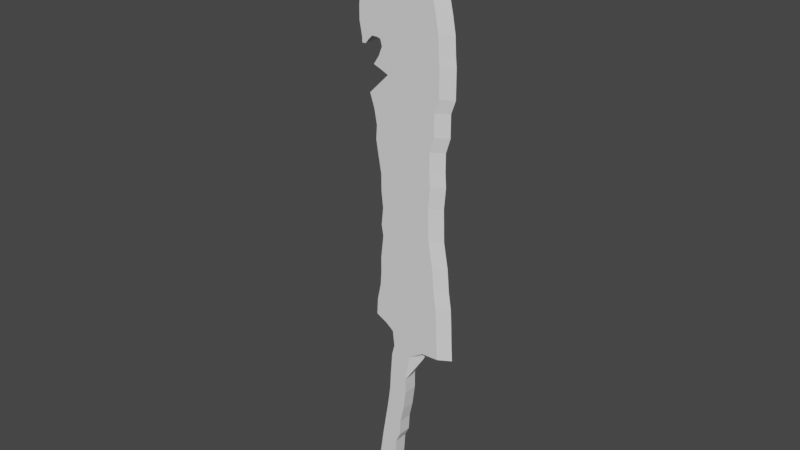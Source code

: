 # Source: KARD.blend  (saved by Blender 3.6.11; exported with 4.5.12 LTS)
import bpy
from mathutils import Matrix  # noqa: F401  (used for matrix-valued properties, if any)

bpy.ops.wm.read_factory_settings(use_empty=True)
scene = bpy.context.scene
scene.name = 'Scene'

# ---- collections
col_collection = bpy.data.collections.new('Collection'); scene.collection.children.link(col_collection)

# ---- world
world_world = bpy.data.worlds.new('World'); scene.world = world_world
world_world.use_nodes = True; world_world.node_tree.nodes.clear()
_N = world_world.node_tree.nodes; _L = world_world.node_tree.links
n0 = _N.new('ShaderNodeOutputWorld'); n0.name = 'World Output'; n0.location = (300, 300)
n1 = _N.new('ShaderNodeBackground'); n1.name = 'Background'; n1.location = (10, 300)
n1.inputs[0].default_value = (0.05088, 0.05088, 0.05088, 1.0)
_L.new(n1.outputs[0], n0.inputs[0])
n0.is_active_output = True
world_world.color = (0.05088, 0.05088, 0.05088)
world_world.use_sun_shadow = False
world_world.sun_shadow_jitter_overblur = 0.0

# ---- meshes
me_plane = bpy.data.meshes.new('Plane')
me_plane.from_pydata([(0.1363, 0.01248, 1.093), (0.131, 0.01248, -0.5552), (0.05717, 0.01248, 0.7174), (0.09541, 0.03292, -0.03433), (0.05585, -0.007957, 0.5275), (-0.05756, -0.007957, 1.133), (0.007058, -0.007957, 0.8888), (0.01233, 0.01248, 0.7662), (0.00442, 0.01248, 0.8084), (0.07036, 0.01248, 0.4154), (0.04926, 0.03292, 0.7055), (0.05717, 0.03292, -0.488), (0.07036, -0.007957, 0.4154), (0.08223, 0.03292, 0.6923), (0.1653, 0.03292, 0.9692), (0.07036, 0.01248, 0.2703), (0.2603, 0.01248, 0.5182), (0.08882, 0.01248, -0.2928), (0.04398, 0.01248, -0.5051), (0.03343, -0.007957, 0.7662), (0.06508, 0.03292, 0.7754), (0.007058, -0.007957, 0.8743), (-0.05097, 0.01248, 1.117), (0.1653, -0.007957, -0.1042), (0.04398, 0.03292, -0.5051), (0.03607, -0.007957, 0.629), (0.09146, 0.01248, -0.2757), (0.07036, -0.007957, 0.7424), (0.03871, 0.01248, 0.7714), (0.1521, 0.01248, -0.1833), (0.06508, 0.01248, -0.4418), (0.2523, 0.03292, 0.7187), (0.1442, -0.007957, 1.062), (0.05453, 0.01248, 0.5077), (0.00442, -0.007957, 0.8268), (0.1152, -0.007957, -0.4524), (0.2523, -0.007957, 0.6607), (0.1126, 0.01248, -0.0884), (0.255, -0.007957, 0.03557), (0.05321, 0.03292, 0.5683), (0.2946, 0.01248, -0.07257), (0.073, 0.01248, 0.7648), (0.00442, 0.01248, 0.9336), (0.2735, 0.01248, 0.1991), (0.06772, 0.01248, 0.149), (0.2788, 0.01248, 0.1358), (0.2867, 0.01248, 0.08304), (0.2392, -0.007957, 0.6237), (0.073, 0.01248, 0.2954), (0.01233, -0.007957, 0.7662), (0.226, 0.03292, 0.2729), (0.1653, 0.03292, -0.1042), (0.0308, 0.03292, -0.542), (0.07036, -0.007957, 0.3705), (-0.03119, 0.01248, 1.071), (0.2207, 0.03292, 0.9481), (0.2313, 0.01248, 1.001), (0.1007, -0.007957, -0.1715), (0.2102, 0.01248, 1.035), (0.03343, -0.007957, -0.5104), (0.08223, 0.01248, 0.6923), (0.1521, 0.01248, -0.2282), (0.05453, 0.01248, -0.4998), (0.1099, -0.007957, -0.06598), (0.073, 0.03292, 0.3455), (0.05981, 0.01248, -0.4761), (-0.04306, -0.007957, 1.101), (-0.01932, -0.007957, 1.023), (0.01761, 0.01248, 0.753), (0.04662, -0.007957, 1.122), (0.2286, 0.03292, 0.4259), (0.226, 0.03292, 0.5182), (0.2101, 0.03292, -0.07521), (0.09937, -0.007957, -0.1886), (0.073, -0.007957, 0.2545), (0.1442, -0.007957, -0.2888), (0.09937, 0.03292, -0.1886), (0.131, 0.01248, -0.3838), (0.007058, 0.01248, 0.8888), (0.01233, 0.03292, 0.7662), (0.1099, 0.03292, -0.513), (0.07563, -0.007957, 0.2387), (0.1007, 0.01248, -0.1715), (-0.03514, 0.03292, 1.085), (0.2523, -0.007957, 0.7424), (0.131, -0.007957, -0.3838), (0.04662, 0.03292, 1.122), (0.0519, 0.01248, 0.6448), (0.06245, 0.03292, -0.459), (0.1205, 0.03292, 0.6949), (0.09541, -0.007957, -0.03433), (0.226, -0.007957, 0.2729), (0.08355, -0.007957, -0.0251), (0.2603, -0.007957, -0.07257), (0.02816, -0.007957, 0.7596), (0.255, 0.01248, 0.9481), (0.05981, 0.03292, 0.06326), (0.06772, 0.03292, 0.6607), (0.09805, -0.007957, -0.2124), (0.08223, 0.03292, -0.3337), (0.2603, 0.03292, -0.07257), (0.102, 0.01248, -0.1543), (0.2101, 0.01248, -0.07521), (0.2471, 0.03292, 0.8189), (0.07827, 0.03292, -0.3574), (0.08882, -0.007957, -0.2928), (0.0308, -0.007957, -0.5763), (0.0519, -0.007957, 0.7767), (0.04926, 0.01248, 0.5894), (0.102, 0.03292, 1.093), (0.07168, 0.03292, 0.2044), (-0.03119, 0.03292, 1.071), (0.08223, -0.007957, -0.3337), (0.1073, 0.03292, -0.04356), (0.0308, 0.03292, -0.5592), (0.09805, 0.03292, -0.2124), (-0.02723, 0.03292, 1.056), (0.0519, 0.03292, -0.5974), (0.02816, 0.01248, 0.7596), (0.01233, 0.01248, 0.7596), (0.04926, 0.01248, 0.7055), (0.2867, 0.01248, 0.7187), (-0.03514, 0.01248, 1.085), (0.008376, 0.03292, 0.7873), (0.197, 0.03292, 1.001), (0.04266, 0.03292, 0.6092), (0.05717, -0.007957, -0.488), (0.07563, -0.007957, 0.7556), (0.05981, 0.03292, 0.7015), (0.00442, 0.03292, 0.9336), (0.2392, 0.03292, 0.1991), (0.1007, 0.03292, -0.1715), (0.07168, 0.01248, 0.2044), (0.09673, -0.007957, -0.2361), (0.102, -0.007957, 1.093), (0.073, -0.007957, 0.3455), (-0.03119, -0.007957, 1.071), (0.1033, 0.03292, -0.1372), (0.04398, 0.01248, 0.7767), (0.03343, 0.03292, 0.7662), (0.05717, 0.01248, -0.488), (0.06508, 0.03292, 0.7292), (0.04135, -0.007957, -0.5869), (0.0664, 0.03292, 0.4378), (0.1178, -0.007957, -0.4128), (0.04135, 0.03292, -0.5869), (0.2735, 0.01248, 0.5604), (0.08618, -0.007957, -0.3099), (0.06245, -0.007957, -0.459), (0.07563, 0.01248, 0.7556), (0.0308, 0.01248, -0.542), (0.06772, -0.007957, -0.4234), (0.06508, 0.03292, -0.4418), (0.07563, 0.03292, 0.7556), (0.05981, 0.03292, 0.7767), (0.1046, 0.01248, -0.12), (0.07168, -0.007957, 0.2044), (0.07563, 0.03292, 0.3204), (0.07036, 0.01248, 0.393), (0.06245, 0.01248, 0.4602), (0.007058, 0.01248, 0.8743), (0.0941, -0.007957, 0.687), (0.07827, -0.007957, -0.3574), (0.06772, 0.03292, 0.1701), (0.00442, 0.03292, 0.8453), (0.07827, -0.007957, 1.109), (0.05717, 0.03292, 0.7174), (0.07431, 0.03292, -0.3812), (0.07827, 0.03292, 1.109), (0.07036, 0.03292, 0.6976), (0.05981, 0.03292, -0.4761), (0.03607, 0.01248, 0.629), (0.0519, 0.03292, 0.7767), (0.1521, -0.007957, -0.1833), (0.0519, 0.03292, 0.6448), (0.06508, 0.01248, 0.7754), (0.2392, 0.03292, 0.5604), (0.2392, -0.007957, 0.1991), (0.1073, 0.01248, -0.04356), (0.2523, -0.007957, 0.7187), (0.284, 0.01248, 0.7688), (0.2101, -0.007957, -0.07521), (0.0519, -0.007957, -0.009271), (0.01233, -0.007957, 0.753), (0.1759, -0.007957, 1.035), (0.06245, 0.01248, -0.459), (0.00442, 0.01248, 0.8453), (0.07563, 0.01248, 0.2387), (0.02816, 0.03292, 0.7596), (0.01233, 0.03292, 0.7596), (0.073, 0.03292, 0.2545), (0.06245, 0.03292, 0.4602), (0.08091, 0.01248, 0.6738), (0.07036, 0.03292, -0.4049), (0.06772, 0.03292, 0.149), (0.06245, -0.007957, 0.4602), (0.06772, 0.03292, 0.1279), (0.0308, -0.007957, -0.5592), (0.1442, 0.03292, -0.2888), (0.1442, 0.01248, -0.2888), (0.05321, -0.007957, 0.5683), (0.1046, -0.007957, -0.12), (0.226, 0.03292, 0.4655), (0.01233, -0.007957, 1.138), (0.2444, -0.007957, 0.1358), (0.09805, 0.01248, -0.2124), (0.00442, -0.007957, 0.9336), (0.0519, 0.03292, -0.009271), (0.05453, 0.01248, 0.0382), (-0.05097, 0.03292, 1.117), (0.05717, -0.007957, 0.5472), (0.005739, 0.01248, 0.8598), (0.04926, 0.03292, 0.5894), (0.1996, 0.01248, -0.1042), (0.05981, -0.007957, 0.7767), (0.00442, 0.03292, 0.8084), (0.06508, -0.007957, 0.7292), (0.06772, 0.03292, -0.01718), (0.08091, 0.03292, 0.6738), (-0.0114, 0.01248, 0.9903), (-0.01932, 0.01248, 1.023), (0.2735, 0.01248, 0.6237), (0.2814, 0.01248, 0.8189), (0.07431, 0.01248, -0.3812), (0.1442, 0.03292, 1.062), (0.0664, -0.007957, 0.1081), (0.02288, 0.01248, 0.753), (0.07036, 0.01248, 0.7741), (-0.03514, -0.007957, 1.085), (0.07431, -0.007957, -0.3812), (0.09673, -0.007957, -0.5948), (0.07827, 0.01248, -0.3574), (0.2471, -0.007957, 0.8189), (0.09673, 0.03292, -0.5948), (0.06772, -0.007957, 0.149), (0.2629, 0.01248, 0.4259), (0.08618, 0.03292, -0.3099), (0.06772, -0.007957, 0.1279), (-0.04306, 0.03292, 1.101), (0.2286, -0.007957, 0.4259), (0.005739, -0.007957, 0.8598), (0.1785, 0.01248, 1.062), (0.07563, 0.01248, 0.3204), (0.2577, 0.01248, 0.3653), (0.06508, -0.007957, 0.7754), (0.1033, -0.007957, -0.1372), (0.08355, 0.03292, -0.0251), (0.08091, -0.007957, 0.6738), (0.09146, 0.03292, -0.2757), (0.06772, 0.01248, 0.1701), (-0.06416, -0.007957, 1.149), (0.06772, -0.007957, 0.6607), (0.07036, -0.007957, -0.4049), (0.06772, 0.01248, 0.6607), (0.03343, 0.03292, -0.5104), (0.008376, -0.007957, 0.7873), (0.073, -0.007957, 0.2954), (0.2497, 0.03292, 0.7688), (0.07036, 0.01248, -0.4049), (0.00442, -0.007957, 0.8453), (0.1337, 0.03292, -0.3363), (-0.004811, -0.007957, 0.9772), (0.05453, -0.007957, 0.5077), (0.0941, 0.01248, 0.687), (0.05453, 0.03292, -0.4998), (-0.04306, 0.01248, 1.101), (0.2444, 0.03292, 0.1358), (0.255, 0.03292, 0.03557), (0.131, 0.03292, -0.5552), (0.05981, -0.007957, 0.7015), (0.005739, 0.03292, 0.8598), (0.1126, 0.01248, 1.109), (0.1521, -0.007957, -0.2282), (0.2207, -0.007957, 0.9481), (0.2893, 0.01248, 0.03557), (0.06508, 0.01248, 0.08832), (0.2603, 0.01248, 0.4655), (0.1099, 0.01248, -0.513), (0.0664, -0.007957, 0.4378), (0.05849, 0.01248, 0.4839), (0.07036, 0.01248, 0.6976), (0.1337, -0.007957, -0.3363), (0.08618, 0.01248, -0.3099), (0.07036, -0.007957, 0.2703), (-0.0114, 0.03292, 0.9903), (0.05717, 0.03292, 0.5472), (0.2392, -0.007957, 0.5604), (0.00442, -0.007957, 0.8084), (0.226, -0.007957, 0.4655), (0.06772, 0.03292, -0.4234), (0.0308, 0.01248, -0.5592), (0.0941, 0.03292, -0.2559), (0.1126, -0.007957, -0.0884), (0.01233, -0.007957, 0.7596), (0.08223, 0.01248, -0.3337), (0.2735, 0.01248, 0.8637), (0.03343, 0.01248, -0.5104), (0.07036, -0.007957, 0.7741), (0.03607, 0.03292, 0.629), (0.2523, -0.007957, 0.08304), (0.05585, 0.01248, 0.5275), (0.07036, 0.01248, 0.3705), (0.2392, 0.03292, 0.6237), (0.1086, -0.007957, -0.1042), (0.05717, -0.007957, 0.7174), (0.05981, -0.007957, -0.4761), (0.03343, 0.01248, 0.7662), (0.01761, -0.007957, 0.753), (0.00442, 0.01248, 0.8268), (-0.05097, -0.007957, 1.117), (0.05849, -0.007957, 0.4839), (0.07036, 0.01248, 0.7424), (0.05321, 0.01248, 0.01447), (0.06772, -0.007957, -0.01718), (0.05981, 0.01248, 0.7767), (0.1205, 0.03292, 1.08), (0.226, -0.007957, 0.5182), (0.1046, 0.03292, -0.12), (0.09673, 0.01248, -0.2361), (0.06772, 0.01248, -0.01718), (0.08095, 0.01248, 1.122), (0.03211, 0.03292, -0.5262), (0.05453, -0.007957, 0.0382), (0.07036, 0.03292, 0.4154), (0.1653, -0.007957, 0.9692), (0.2523, 0.03292, 0.7424), (0.06508, -0.007957, -0.4418), (0.03871, 0.03292, 0.7714), (0.06772, 0.01248, -0.4234), (0.07036, -0.007957, 0.393), (0.04666, 0.01248, 1.138), (0.0664, 0.03292, 0.1081), (-0.05756, 0.03292, 1.133), (0.04398, 0.03292, 0.7767), (0.1178, 0.03292, -0.4128), (0.1178, 0.01248, -0.4128), (0.1996, 0.01248, 0.9692), (0.08355, 0.01248, -0.0251), (0.05717, 0.01248, 0.5472), (0.073, -0.007957, 0.7648), (0.2523, 0.03292, 0.08304), (0.2576, 0.03292, -0.0251), (0.1152, 0.03292, -0.4524), (0.09673, 0.03292, -0.2361), (0.073, 0.03292, 0.2954), (0.04926, -0.007957, 0.7055), (0.05453, 0.03292, 0.0382), (0.08223, -0.007957, 0.6923), (0.07563, 0.03292, 0.2387), (0.1205, -0.007957, 0.6949), (0.2603, 0.01248, 0.2729), (0.0308, 0.01248, -0.5763), (0.09937, 0.01248, -0.1886), (0.0308, 0.03292, -0.5763), (0.0941, 0.03292, 0.687), (0.2497, -0.007957, 0.7688), (0.0519, 0.01248, -0.009271), (0.05321, 0.01248, 0.5683), (-0.05756, 0.01248, 1.133), (-0.06416, 0.01248, 1.149), (0.1086, 0.01248, -0.1042), (0.0519, -0.007957, 0.6448), (0.07036, 0.03292, 0.7741), (0.2233, 0.03292, 0.3653), (0.02288, -0.007957, 0.753), (0.05321, 0.03292, 0.01447), (0.07036, 0.03292, 0.3705), (0.2867, 0.01248, 0.7424), (0.131, 0.03292, -0.3838), (0.05849, 0.03292, 0.4839), (0.007058, 0.03292, 0.8888), (0.05981, 0.01248, 0.06326), (-0.004811, 0.01248, 0.9772), (0.073, 0.01248, 0.2545), (0.1548, 0.01248, 1.08), (0.06772, -0.007957, 0.1701), (0.102, -0.007957, -0.1543), (-0.06416, 0.03292, 1.149), (0.06508, 0.03292, 0.08832), (0.1099, 0.03292, -0.06598), (0.007058, 0.01248, 0.9033), (0.007058, -0.007957, 0.9033), (0.04398, -0.007957, -0.5051), (0.001783, -0.007957, 0.964), (0.2867, 0.01248, 0.6607), (0.197, -0.007957, 1.001), (0.0519, 0.01248, 0.7767), (-0.0114, -0.007957, 0.9903), (0.073, 0.01248, 0.3455), (0.04266, -0.007957, 0.6092), (0.1126, 0.03292, -0.0884), (0.07036, 0.03292, 0.2703), (0.01233, 0.03292, 0.753), (0.0664, 0.01248, 0.1081), (0.1759, 0.03292, 1.035), (0.05321, -0.007957, 0.01447), (0.0519, 0.01248, -0.5974), (0.03211, 0.01248, -0.5262), (0.05981, 0.01248, 0.7015), (0.102, 0.03292, -0.1543), (0.1086, 0.03292, -0.1042), (0.07036, -0.007957, 0.6976), (0.2233, -0.007957, 0.3653), (0.0941, 0.01248, -0.2559), (0.08882, 0.03292, -0.2928), (0.008376, 0.01248, 0.7873), (0.04266, 0.01248, 0.6092), (0.07036, 0.03292, 0.7424), (0.05585, 0.03292, 0.5275), (0.01233, 0.03292, 1.138), (0.09146, -0.007957, -0.2757), (0.02288, 0.03292, 0.753), (0.07563, -0.007957, 0.3204), (0.0664, 0.01248, 0.4378), (0.04398, -0.007957, 0.7767), (0.0941, -0.007957, -0.2559), (0.2919, 0.01248, -0.0251), (0.1205, 0.01248, 0.6949), (0.001783, 0.01248, 0.964), (0.06772, 0.01248, 0.1279), (0.01233, 0.01248, 0.753), (-0.02723, -0.007957, 1.056), (0.1073, -0.007957, -0.04356), (0.2392, 0.03292, 0.8637), (0.007058, 0.03292, 0.8743), (0.1099, 0.01248, -0.06598), (0.131, -0.007957, -0.5552), (0.01761, 0.03292, 0.753), (0.0519, -0.007957, -0.5974), (0.04926, -0.007957, 0.5894), (0.1152, 0.01248, -0.4524), (0.073, 0.03292, 0.7648), (0.00442, 0.03292, 0.8268), (0.05981, -0.007957, 0.06326), (0.04135, 0.01248, -0.5869), (0.05453, -0.007957, -0.4998), (0.007058, 0.03292, 0.9033), (0.03211, -0.007957, -0.5262), (0.0308, -0.007957, -0.542), (0.1521, 0.03292, -0.1833), (0.1521, 0.03292, -0.2282), (0.2576, -0.007957, -0.0251), (0.001783, 0.03292, 0.964), (0.1099, -0.007957, -0.513), (-0.01932, 0.03292, 1.023), (0.05453, 0.03292, 0.5077), (-0.02723, 0.01248, 1.056), (0.1337, 0.01248, -0.3363), (0.1033, 0.01248, -0.1372), (-0.004811, 0.03292, 0.9772), (0.03871, -0.007957, 0.7714), (0.2523, 0.03292, 0.6607), (0.09673, 0.01248, -0.5948), (0.2392, -0.007957, 0.8637), (0.07036, 0.03292, 0.393), (0.09541, 0.01248, -0.03433), (0.06508, -0.007957, 0.08832), (0.06508, 0.01248, 0.7292), (0.1205, -0.007957, 1.08)], [], [(209, 332, 377, 409, 86, 168, 109, 315, 224, 89, 354, 13, 169, 128, 10, 166, 141, 407, 153, 431, 362, 20, 154, 172, 333, 327, 139, 188, 411, 427, 392, 189, 79, 123, 215, 432, 164, 270, 424, 370, 436, 129, 442, 449, 284, 444, 116, 111, 83, 238), (358, 332, 209, 22), (359, 377, 332, 358), (330, 409, 377, 359), (320, 86, 409, 330), (271, 168, 86, 320), (0, 109, 168, 271), (374, 315, 109, 0), (241, 224, 315, 374), (417, 89, 224, 241), (263, 354, 89, 417), (60, 13, 354, 263), (280, 169, 13, 60), (398, 128, 169, 280), (120, 10, 128, 398), (2, 166, 10, 120), (457, 141, 166, 2), (311, 407, 141, 457), (149, 153, 407, 311), (41, 431, 153, 149), (227, 362, 431, 41), (175, 20, 362, 227), (314, 154, 20, 175), (386, 172, 154, 314), (138, 333, 172, 386), (28, 327, 333, 138), (306, 139, 327, 28), (118, 188, 139, 306), (226, 411, 188, 118), (68, 427, 411, 226), (420, 392, 427, 68), (119, 189, 392, 420), (7, 79, 189, 119), (405, 123, 79, 7), (8, 215, 123, 405), (308, 432, 215, 8), (186, 164, 432, 308), (211, 270, 164, 186), (160, 424, 270, 211), (78, 370, 424, 160), (380, 436, 370, 78), (42, 129, 436, 380), (418, 442, 129, 42), (372, 449, 442, 418), (219, 284, 449, 372), (220, 444, 284, 219), (446, 116, 444, 220), (54, 111, 116, 446), (122, 83, 111, 54), (265, 238, 83, 122), (22, 209, 238, 265), (89, 224, 394, 124, 14, 55, 423, 103, 257, 325, 31, 451, 302, 176, 71, 202, 70, 363, 50, 130, 266, 340, 267, 341, 100, 72, 51, 439, 440, 198, 260, 368, 334, 342, 80, 268, 233, 117, 145, 353, 114, 52, 321, 254, 24, 264, 11, 170, 88, 152, 289, 193, 167, 104, 99, 236, 404, 248, 291, 343, 115, 76, 131, 399, 137, 317, 400, 390, 379, 113, 3, 246, 354), (58, 394, 224, 241), (56, 124, 394, 58), (336, 14, 124, 56), (95, 55, 14, 336), (295, 423, 55, 95), (222, 103, 423, 295), (180, 257, 103, 222), (367, 325, 257, 180), (121, 31, 325, 367), (384, 451, 31, 121), (221, 302, 451, 384), (146, 176, 302, 221), (16, 71, 176, 146), (276, 202, 71, 16), (235, 70, 202, 276), (243, 363, 70, 235), (350, 50, 363, 243), (43, 130, 50, 350), (45, 266, 130, 43), (46, 340, 266, 45), (274, 267, 340, 46), (416, 341, 267, 274), (40, 100, 341, 416), (102, 72, 100, 40), (213, 51, 72, 102), (29, 439, 51, 213), (61, 440, 439, 29), (199, 198, 440, 61), (447, 260, 198, 199), (77, 368, 260, 447), (335, 334, 368, 77), (430, 342, 334, 335), (277, 80, 342, 430), (1, 268, 80, 277), (452, 233, 268, 1), (396, 117, 233, 452), (434, 145, 117, 396), (351, 353, 145, 434), (290, 114, 353, 351), (150, 52, 114, 290), (397, 321, 52, 150), (296, 254, 321, 397), (18, 24, 254, 296), (62, 264, 24, 18), (140, 11, 264, 62), (65, 170, 11, 140), (185, 88, 170, 65), (30, 152, 88, 185), (328, 289, 152, 30), (258, 193, 289, 328), (223, 167, 193, 258), (231, 104, 167, 223), (294, 99, 104, 231), (282, 236, 99, 294), (17, 404, 236, 282), (26, 248, 404, 17), (403, 291, 248, 26), (318, 343, 291, 403), (205, 115, 343, 318), (352, 76, 115, 205), (82, 131, 76, 352), (101, 399, 131, 82), (448, 137, 399, 101), (155, 317, 137, 448), (360, 400, 317, 155), (37, 390, 400, 360), (425, 379, 390, 37), (178, 113, 379, 425), (455, 3, 113, 178), (337, 246, 3, 455), (263, 354, 246, 337), (309, 66, 228, 136, 421, 67, 387, 261, 383, 206, 381, 6, 21, 240, 259, 34, 287, 255, 49, 293, 183, 307, 364, 94, 19, 450, 414, 107, 214, 244, 297, 339, 127, 27, 216, 304, 345, 269, 401, 347, 161, 349, 32, 458, 134, 165, 69, 203, 250, 5), (265, 66, 309, 22), (122, 228, 66, 265), (54, 136, 228, 122), (446, 421, 136, 54), (220, 67, 421, 446), (219, 387, 67, 220), (372, 261, 387, 219), (418, 383, 261, 372), (42, 206, 383, 418), (380, 381, 206, 42), (78, 6, 381, 380), (160, 21, 6, 78), (211, 240, 21, 160), (186, 259, 240, 211), (308, 34, 259, 186), (8, 287, 34, 308), (405, 255, 287, 8), (7, 49, 255, 405), (119, 293, 49, 7), (420, 183, 293, 119), (68, 307, 183, 420), (226, 364, 307, 68), (118, 94, 364, 226), (306, 19, 94, 118), (28, 450, 19, 306), (138, 414, 450, 28), (386, 107, 414, 138), (314, 214, 107, 386), (175, 244, 214, 314), (227, 297, 244, 175), (41, 339, 297, 227), (149, 127, 339, 41), (311, 27, 127, 149), (457, 216, 27, 311), (2, 304, 216, 457), (120, 345, 304, 2), (398, 269, 345, 120), (280, 401, 269, 398), (60, 347, 401, 280), (263, 161, 347, 60), (417, 349, 161, 263), (241, 32, 349, 417), (374, 458, 32, 241), (0, 134, 458, 374), (271, 165, 134, 0), (320, 69, 165, 271), (330, 203, 69, 320), (359, 250, 203, 330), (358, 5, 250, 359), (22, 309, 5, 358), (349, 161, 92, 90, 422, 63, 292, 303, 201, 245, 376, 57, 73, 98, 133, 415, 410, 105, 147, 112, 162, 229, 252, 151, 326, 148, 305, 126, 435, 382, 59, 437, 438, 197, 106, 142, 428, 230, 426, 443, 35, 144, 85, 281, 75, 272, 173, 23, 181, 93, 441, 38, 299, 204, 177, 91, 402, 239, 288, 316, 286, 47, 36, 179, 84, 355, 232, 453, 273, 324, 385, 184, 32), (337, 92, 161, 263), (455, 90, 92, 337), (178, 422, 90, 455), (425, 63, 422, 178), (37, 292, 63, 425), (360, 303, 292, 37), (155, 201, 303, 360), (448, 245, 201, 155), (101, 376, 245, 448), (82, 57, 376, 101), (352, 73, 57, 82), (205, 98, 73, 352), (318, 133, 98, 205), (403, 415, 133, 318), (26, 410, 415, 403), (17, 105, 410, 26), (282, 147, 105, 17), (294, 112, 147, 282), (231, 162, 112, 294), (223, 229, 162, 231), (258, 252, 229, 223), (328, 151, 252, 258), (30, 326, 151, 328), (185, 148, 326, 30), (65, 305, 148, 185), (140, 126, 305, 65), (62, 435, 126, 140), (18, 382, 435, 62), (296, 59, 382, 18), (397, 437, 59, 296), (150, 438, 437, 397), (290, 197, 438, 150), (351, 106, 197, 290), (434, 142, 106, 351), (396, 428, 142, 434), (452, 230, 428, 396), (1, 426, 230, 452), (277, 443, 426, 1), (430, 35, 443, 277), (335, 144, 35, 430), (77, 85, 144, 335), (447, 281, 85, 77), (199, 75, 281, 447), (61, 272, 75, 199), (29, 173, 272, 61), (213, 23, 173, 29), (102, 181, 23, 213), (40, 93, 181, 102), (416, 441, 93, 40), (274, 38, 441, 416), (46, 299, 38, 274), (45, 204, 299, 46), (43, 177, 204, 45), (350, 91, 177, 43), (243, 402, 91, 350), (235, 239, 402, 243), (276, 288, 239, 235), (16, 316, 288, 276), (146, 286, 316, 16), (221, 47, 286, 146), (384, 36, 47, 221), (121, 179, 36, 384), (367, 84, 179, 121), (180, 355, 84, 367), (222, 232, 355, 180), (295, 453, 232, 222), (95, 273, 453, 295), (336, 324, 273, 95), (56, 385, 324, 336), (58, 184, 385, 56), (241, 32, 184, 58), (161, 247, 251, 361, 25, 389, 429, 200, 210, 4, 262, 310, 195, 278, 12, 329, 53, 135, 412, 256, 283, 74, 81, 156, 375, 234, 237, 225, 456, 433, 322, 395, 182, 313, 92), (192, 247, 161, 263), (253, 251, 247, 192), (87, 361, 251, 253), (171, 25, 361, 87), (406, 389, 25, 171), (108, 429, 389, 406), (357, 200, 429, 108), (338, 210, 200, 357), (300, 4, 210, 338), (33, 262, 4, 300), (279, 310, 262, 33), (159, 195, 310, 279), (413, 278, 195, 159), (9, 12, 278, 413), (158, 329, 12, 9), (301, 53, 329, 158), (388, 135, 53, 301), (242, 412, 135, 388), (48, 256, 412, 242), (15, 283, 256, 48), (373, 74, 283, 15), (187, 81, 74, 373), (132, 156, 81, 187), (249, 375, 156, 132), (44, 234, 375, 249), (419, 237, 234, 44), (393, 225, 237, 419), (275, 456, 225, 393), (371, 433, 456, 275), (208, 322, 433, 371), (312, 395, 322, 208), (356, 182, 395, 312), (319, 313, 182, 356), (337, 92, 313, 319), (354, 246, 217, 207, 365, 346, 96, 378, 331, 196, 194, 163, 110, 348, 190, 391, 344, 157, 64, 366, 454, 323, 143, 191, 369, 445, 408, 285, 39, 212, 125, 298, 174, 97, 218), (319, 217, 246, 337), (356, 207, 217, 319), (312, 365, 207, 356), (208, 346, 365, 312), (371, 96, 346, 208), (275, 378, 96, 371), (393, 331, 378, 275), (419, 196, 331, 393), (44, 194, 196, 419), (249, 163, 194, 44), (132, 110, 163, 249), (187, 348, 110, 132), (373, 190, 348, 187), (15, 391, 190, 373), (48, 344, 391, 15), (242, 157, 344, 48), (388, 64, 157, 242), (301, 366, 64, 388), (158, 454, 366, 301), (9, 323, 454, 158), (413, 143, 323, 9), (159, 191, 143, 413), (279, 369, 191, 159), (33, 445, 369, 279), (300, 408, 445, 33), (338, 285, 408, 300), (357, 39, 285, 338), (108, 212, 39, 357), (406, 125, 212, 108), (171, 298, 125, 406), (87, 174, 298, 171), (253, 97, 174, 87), (192, 218, 97, 253), (263, 354, 218, 192)])
_uv = me_plane.uv_layers.new(name='UVMap')
_uv.uv.foreach_set('vector', [0.926, 0.6319, 0.9339, 0.6352, 0.9418, 0.6385, 0.9365, 0.6002, 0.9286, 0.5831, 0.922, 0.5673, 0.9141, 0.5554, 0.9075, 0.5462, 0.8983, 0.5343, 0.715, 0.5462, 0.711, 0.5593, 0.7136, 0.5653, 0.7163, 0.5712, 0.7183, 0.5765, 0.7202, 0.5818, 0.7262, 0.5778, 0.7321, 0.5739, 0.7387, 0.5712, 0.7453, 0.5686, 0.7499, 0.5699, 0.7545, 0.5712, 0.7552, 0.5739, 0.7558, 0.5765, 0.7558, 0.5804, 0.7558, 0.5844, 0.7532, 0.587, 0.7506, 0.5897, 0.7473, 0.5923, 0.744, 0.595, 0.744, 0.5976, 0.744, 0.6002, 0.7473, 0.6002, 0.7506, 0.6002, 0.7611, 0.6022, 0.7717, 0.6042, 0.7809, 0.6042, 0.7901, 0.6042, 0.7974, 0.6035, 0.8046, 0.6029, 0.8119, 0.6029, 0.8191, 0.6029, 0.8343, 0.6042, 0.8495, 0.6055, 0.8561, 0.6088, 0.8627, 0.6121, 0.8791, 0.6161, 0.8956, 0.62, 0.9029, 0.622, 0.9101, 0.624, 0.918, 0.6279, 0.9339, 0.6352, 0.9339, 0.6352, 0.926, 0.6319, 0.926, 0.6319, 0.9418, 0.6385, 0.9418, 0.6385, 0.9339, 0.6352, 0.9339, 0.6352, 0.9365, 0.6002, 0.9365, 0.6002, 0.9418, 0.6385, 0.9418, 0.6385, 0.9286, 0.5831, 0.9286, 0.5831, 0.9365, 0.6002, 0.9365, 0.6002, 0.922, 0.5673, 0.922, 0.5673, 0.9286, 0.5831, 0.9286, 0.5831, 0.9141, 0.5554, 0.9141, 0.5554, 0.922, 0.5673, 0.922, 0.5673, 0.9075, 0.5462, 0.9075, 0.5462, 0.9141, 0.5554, 0.9141, 0.5554, 0.8983, 0.5343, 0.8983, 0.5343, 0.9075, 0.5462, 0.9075, 0.5462, 0.715, 0.5462, 0.715, 0.5462, 0.8983, 0.5343, 0.8983, 0.5343, 0.711, 0.5593, 0.711, 0.5593, 0.715, 0.5462, 0.715, 0.5462, 0.7136, 0.5653, 0.7136, 0.5653, 0.711, 0.5593, 0.711, 0.5593, 0.7163, 0.5712, 0.7163, 0.5712, 0.7136, 0.5653, 0.7136, 0.5653, 0.7183, 0.5765, 0.7183, 0.5765, 0.7163, 0.5712, 0.7163, 0.5712, 0.7202, 0.5818, 0.7202, 0.5818, 0.7183, 0.5765, 0.7183, 0.5765, 0.7262, 0.5778, 0.7262, 0.5778, 0.7202, 0.5818, 0.7202, 0.5818, 0.7321, 0.5739, 0.7321, 0.5739, 0.7262, 0.5778, 0.7262, 0.5778, 0.7387, 0.5712, 0.7387, 0.5712, 0.7321, 0.5739, 0.7321, 0.5739, 0.7453, 0.5686, 0.7453, 0.5686, 0.7387, 0.5712, 0.7387, 0.5712, 0.7499, 0.5699, 0.7499, 0.5699, 0.7453, 0.5686, 0.7453, 0.5686, 0.7545, 0.5712, 0.7545, 0.5712, 0.7499, 0.5699, 0.7499, 0.5699, 0.7552, 0.5739, 0.7552, 0.5739, 0.7545, 0.5712, 0.7545, 0.5712, 0.7558, 0.5765, 0.7558, 0.5765, 0.7552, 0.5739, 0.7552, 0.5739, 0.7558, 0.5804, 0.7558, 0.5804, 0.7558, 0.5765, 0.7558, 0.5765, 0.7558, 0.5844, 0.7558, 0.5844, 0.7558, 0.5804, 0.7558, 0.5804, 0.7532, 0.587, 0.7532, 0.587, 0.7558, 0.5844, 0.7558, 0.5844, 0.7506, 0.5897, 0.7506, 0.5897, 0.7532, 0.587, 0.7532, 0.587, 0.7473, 0.5923, 0.7473, 0.5923, 0.7506, 0.5897, 0.7506, 0.5897, 0.744, 0.595, 0.744, 0.595, 0.7473, 0.5923, 0.7473, 0.5923, 0.744, 0.5976, 0.744, 0.5976, 0.744, 0.595, 0.744, 0.595, 0.744, 0.6002, 0.744, 0.6002, 0.744, 0.5976, 0.744, 0.5976, 0.7473, 0.6002, 0.7473, 0.6002, 0.744, 0.6002, 0.744, 0.6002, 0.7506, 0.6002, 0.7506, 0.6002, 0.7473, 0.6002, 0.7473, 0.6002, 0.7611, 0.6022, 0.7611, 0.6022, 0.7506, 0.6002, 0.7506, 0.6002, 0.7717, 0.6042, 0.7717, 0.6042, 0.7611, 0.6022, 0.7611, 0.6022, 0.7809, 0.6042, 0.7809, 0.6042, 0.7717, 0.6042, 0.7717, 0.6042, 0.7901, 0.6042, 0.7901, 0.6042, 0.7809, 0.6042, 0.7809, 0.6042, 0.7974, 0.6035, 0.7974, 0.6035, 0.7901, 0.6042, 0.7901, 0.6042, 0.8046, 0.6029, 0.8046, 0.6029, 0.7974, 0.6035, 0.7974, 0.6035, 0.8119, 0.6029, 0.8119, 0.6029, 0.8046, 0.6029, 0.8046, 0.6029, 0.8191, 0.6029, 0.8191, 0.6029, 0.8119, 0.6029, 0.8119, 0.6029, 0.8343, 0.6042, 0.8343, 0.6042, 0.8191, 0.6029, 0.8191, 0.6029, 0.8495, 0.6055, 0.8495, 0.6055, 0.8343, 0.6042, 0.8343, 0.6042, 0.8561, 0.6088, 0.8561, 0.6088, 0.8495, 0.6055, 0.8495, 0.6055, 0.8627, 0.6121, 0.8627, 0.6121, 0.8561, 0.6088, 0.8561, 0.6088, 0.8791, 0.6161, 0.8791, 0.6161, 0.8627, 0.6121, 0.8627, 0.6121, 0.8956, 0.62, 0.8956, 0.62, 0.8791, 0.6161, 0.8791, 0.6161, 0.9029, 0.622, 0.9029, 0.622, 0.8956, 0.62, 0.8956, 0.62, 0.9101, 0.624, 0.9101, 0.624, 0.9029, 0.622, 0.9029, 0.622, 0.918, 0.6279, 0.918, 0.6279, 0.9101, 0.624, 0.9101, 0.624, 0.926, 0.6319, 0.926, 0.6319, 0.918, 0.6279, 0.918, 0.6279, 0.715, 0.5462, 0.8983, 0.5343, 0.8851, 0.5185, 0.8679, 0.5079, 0.8521, 0.5237, 0.8416, 0.496, 0.7994, 0.4868, 0.7769, 0.4829, 0.7519, 0.4815, 0.7387, 0.4802, 0.7268, 0.4802, 0.6978, 0.4802, 0.6794, 0.4868, 0.6477, 0.4868, 0.6266, 0.4934, 0.6002, 0.4934, 0.5804, 0.4921, 0.5501, 0.4947, 0.504, 0.4934, 0.467, 0.4868, 0.4354, 0.4842, 0.409, 0.4802, 0.3853, 0.4789, 0.3549, 0.4776, 0.3312, 0.4763, 0.3299, 0.5013, 0.3154, 0.5237, 0.2758, 0.5303, 0.2534, 0.5303, 0.2231, 0.5343, 0.1993, 0.5396, 0.1756, 0.5409, 0.1611, 0.5475, 0.1413, 0.5488, 0.111, 0.5514, 0.08987, 0.5409, 0.07009, 0.558, 0.06877, 0.5804, 0.07404, 0.5857, 0.07932, 0.591, 0.08789, 0.591, 0.09646, 0.591, 0.1044, 0.5903, 0.1123, 0.5897, 0.1149, 0.5844, 0.1176, 0.5791, 0.1235, 0.5778, 0.1294, 0.5765, 0.138, 0.5752, 0.1466, 0.5739, 0.1558, 0.5725, 0.165, 0.5712, 0.1769, 0.5692, 0.1888, 0.5673, 0.2006, 0.5653, 0.2125, 0.5633, 0.2211, 0.562, 0.2297, 0.5607, 0.2395, 0.5593, 0.2494, 0.558, 0.2613, 0.5574, 0.2732, 0.5567, 0.2817, 0.556, 0.2903, 0.5554, 0.2989, 0.5547, 0.3075, 0.5541, 0.3154, 0.5521, 0.3233, 0.5501, 0.3345, 0.5514, 0.3457, 0.5528, 0.3503, 0.5587, 0.3549, 0.5646, 0.711, 0.5593, 0.8851, 0.5185, 0.8851, 0.5185, 0.8983, 0.5343, 0.8983, 0.5343, 0.8679, 0.5079, 0.8679, 0.5079, 0.8851, 0.5185, 0.8851, 0.5185, 0.8521, 0.5237, 0.8521, 0.5237, 0.8679, 0.5079, 0.8679, 0.5079, 0.8416, 0.496, 0.8416, 0.496, 0.8521, 0.5237, 0.8521, 0.5237, 0.7994, 0.4868, 0.7994, 0.4868, 0.8416, 0.496, 0.8416, 0.496, 0.7769, 0.4829, 0.7769, 0.4829, 0.7994, 0.4868, 0.7994, 0.4868, 0.7519, 0.4815, 0.7519, 0.4815, 0.7769, 0.4829, 0.7769, 0.4829, 0.7387, 0.4802, 0.7387, 0.4802, 0.7519, 0.4815, 0.7519, 0.4815, 0.7268, 0.4802, 0.7268, 0.4802, 0.7387, 0.4802, 0.7387, 0.4802, 0.6978, 0.4802, 0.6978, 0.4802, 0.7268, 0.4802, 0.7268, 0.4802, 0.6794, 0.4868, 0.6794, 0.4868, 0.6978, 0.4802, 0.6978, 0.4802, 0.6477, 0.4868, 0.6477, 0.4868, 0.6794, 0.4868, 0.6794, 0.4868, 0.6266, 0.4934, 0.6266, 0.4934, 0.6477, 0.4868, 0.6477, 0.4868, 0.6002, 0.4934, 0.6002, 0.4934, 0.6266, 0.4934, 0.6266, 0.4934, 0.5804, 0.4921, 0.5804, 0.4921, 0.6002, 0.4934, 0.6002, 0.4934, 0.5501, 0.4947, 0.5501, 0.4947, 0.5804, 0.4921, 0.5804, 0.4921, 0.504, 0.4934, 0.504, 0.4934, 0.5501, 0.4947, 0.5501, 0.4947, 0.467, 0.4868, 0.467, 0.4868, 0.504, 0.4934, 0.504, 0.4934, 0.4354, 0.4842, 0.4354, 0.4842, 0.467, 0.4868, 0.467, 0.4868, 0.409, 0.4802, 0.409, 0.4802, 0.4354, 0.4842, 0.4354, 0.4842, 0.3853, 0.4789, 0.3853, 0.4789, 0.409, 0.4802, 0.409, 0.4802, 0.3549, 0.4776, 0.3549, 0.4776, 0.3853, 0.4789, 0.3853, 0.4789, 0.3312, 0.4763, 0.3312, 0.4763, 0.3549, 0.4776, 0.3549, 0.4776, 0.3299, 0.5013, 0.3299, 0.5013, 0.3312, 0.4763, 0.3312, 0.4763, 0.3154, 0.5237, 0.3154, 0.5237, 0.3299, 0.5013, 0.3299, 0.5013, 0.2758, 0.5303, 0.2758, 0.5303, 0.3154, 0.5237, 0.3154, 0.5237, 0.2534, 0.5303, 0.2534, 0.5303, 0.2758, 0.5303, 0.2758, 0.5303, 0.2231, 0.5343, 0.2231, 0.5343, 0.2534, 0.5303, 0.2534, 0.5303, 0.1993, 0.5396, 0.1993, 0.5396, 0.2231, 0.5343, 0.2231, 0.5343, 0.1756, 0.5409, 0.1756, 0.5409, 0.1993, 0.5396, 0.1993, 0.5396, 0.1611, 0.5475, 0.1611, 0.5475, 0.1756, 0.5409, 0.1756, 0.5409, 0.1413, 0.5488, 0.1413, 0.5488, 0.1611, 0.5475, 0.1611, 0.5475, 0.111, 0.5514, 0.111, 0.5514, 0.1413, 0.5488, 0.1413, 0.5488, 0.08987, 0.5409, 0.08987, 0.5409, 0.111, 0.5514, 0.111, 0.5514, 0.07009, 0.558, 0.07009, 0.558, 0.08987, 0.5409, 0.08987, 0.5409, 0.06877, 0.5804, 0.06877, 0.5804, 0.07009, 0.558, 0.07009, 0.558, 0.07404, 0.5857, 0.07404, 0.5857, 0.06877, 0.5804, 0.06877, 0.5804, 0.07932, 0.591, 0.07932, 0.591, 0.07404, 0.5857, 0.07404, 0.5857, 0.08789, 0.591, 0.08789, 0.591, 0.07932, 0.591, 0.07932, 0.591, 0.09646, 0.591, 0.09646, 0.591, 0.08789, 0.591, 0.08789, 0.591, 0.1044, 0.5903, 0.1044, 0.5903, 0.09646, 0.591, 0.09646, 0.591, 0.1123, 0.5897, 0.1123, 0.5897, 0.1044, 0.5903, 0.1044, 0.5903, 0.1149, 0.5844, 0.1149, 0.5844, 0.1123, 0.5897, 0.1123, 0.5897, 0.1176, 0.5791, 0.1176, 0.5791, 0.1149, 0.5844, 0.1149, 0.5844, 0.1235, 0.5778, 0.1235, 0.5778, 0.1176, 0.5791, 0.1176, 0.5791, 0.1294, 0.5765, 0.1294, 0.5765, 0.1235, 0.5778, 0.1235, 0.5778, 0.138, 0.5752, 0.138, 0.5752, 0.1294, 0.5765, 0.1294, 0.5765, 0.1466, 0.5739, 0.1466, 0.5739, 0.138, 0.5752, 0.138, 0.5752, 0.1558, 0.5725, 0.1558, 0.5725, 0.1466, 0.5739, 0.1466, 0.5739, 0.165, 0.5712, 0.165, 0.5712, 0.1558, 0.5725, 0.1558, 0.5725, 0.1769, 0.5692, 0.1769, 0.5692, 0.165, 0.5712, 0.165, 0.5712, 0.1888, 0.5673, 0.1888, 0.5673, 0.1769, 0.5692, 0.1769, 0.5692, 0.2006, 0.5653, 0.2006, 0.5653, 0.1888, 0.5673, 0.1888, 0.5673, 0.2125, 0.5633, 0.2125, 0.5633, 0.2006, 0.5653, 0.2006, 0.5653, 0.2211, 0.562, 0.2211, 0.562, 0.2125, 0.5633, 0.2125, 0.5633, 0.2297, 0.5607, 0.2297, 0.5607, 0.2211, 0.562, 0.2211, 0.562, 0.2395, 0.5593, 0.2395, 0.5593, 0.2297, 0.5607, 0.2297, 0.5607, 0.2494, 0.558, 0.2494, 0.558, 0.2395, 0.5593, 0.2395, 0.5593, 0.2613, 0.5574, 0.2613, 0.5574, 0.2494, 0.558, 0.2494, 0.558, 0.2732, 0.5567, 0.2732, 0.5567, 0.2613, 0.5574, 0.2613, 0.5574, 0.2817, 0.556, 0.2817, 0.556, 0.2732, 0.5567, 0.2732, 0.5567, 0.2903, 0.5554, 0.2903, 0.5554, 0.2817, 0.556, 0.2817, 0.556, 0.2989, 0.5547, 0.2989, 0.5547, 0.2903, 0.5554, 0.2903, 0.5554, 0.3075, 0.5541, 0.3075, 0.5541, 0.2989, 0.5547, 0.2989, 0.5547, 0.3154, 0.5521, 0.3154, 0.5521, 0.3075, 0.5541, 0.3075, 0.5541, 0.3233, 0.5501, 0.3233, 0.5501, 0.3154, 0.5521, 0.3154, 0.5521, 0.3345, 0.5514, 0.3345, 0.5514, 0.3233, 0.5501, 0.3233, 0.5501, 0.3457, 0.5528, 0.3457, 0.5528, 0.3345, 0.5514, 0.3345, 0.5514, 0.3503, 0.5587, 0.3503, 0.5587, 0.3457, 0.5528, 0.3457, 0.5528, 0.3549, 0.5646, 0.3549, 0.5646, 0.3503, 0.5587, 0.3503, 0.5587, 0.711, 0.5593, 0.711, 0.5593, 0.3549, 0.5646, 0.3549, 0.5646, 0.926, 0.6319, 0.918, 0.6279, 0.9101, 0.624, 0.9029, 0.622, 0.8956, 0.62, 0.8791, 0.6161, 0.8627, 0.6121, 0.8561, 0.6088, 0.8495, 0.6055, 0.8343, 0.6042, 0.8191, 0.6029, 0.8119, 0.6029, 0.8046, 0.6029, 0.7974, 0.6035, 0.7901, 0.6042, 0.7809, 0.6042, 0.7717, 0.6042, 0.7611, 0.6022, 0.7506, 0.6002, 0.7473, 0.6002, 0.744, 0.6002, 0.744, 0.5976, 0.744, 0.595, 0.7473, 0.5923, 0.7506, 0.5897, 0.7532, 0.587, 0.7558, 0.5844, 0.7558, 0.5804, 0.7558, 0.5765, 0.7552, 0.5739, 0.7545, 0.5712, 0.7499, 0.5699, 0.7453, 0.5686, 0.7387, 0.5712, 0.7321, 0.5739, 0.7262, 0.5778, 0.7202, 0.5818, 0.7183, 0.5765, 0.7163, 0.5712, 0.7136, 0.5653, 0.711, 0.5593, 0.715, 0.5462, 0.8983, 0.5343, 0.9075, 0.5462, 0.9141, 0.5554, 0.922, 0.5673, 0.9286, 0.5831, 0.9365, 0.6002, 0.9418, 0.6385, 0.9339, 0.6352, 0.918, 0.6279, 0.918, 0.6279, 0.926, 0.6319, 0.926, 0.6319, 0.9101, 0.624, 0.9101, 0.624, 0.918, 0.6279, 0.918, 0.6279, 0.9029, 0.622, 0.9029, 0.622, 0.9101, 0.624, 0.9101, 0.624, 0.8956, 0.62, 0.8956, 0.62, 0.9029, 0.622, 0.9029, 0.622, 0.8791, 0.6161, 0.8791, 0.6161, 0.8956, 0.62, 0.8956, 0.62, 0.8627, 0.6121, 0.8627, 0.6121, 0.8791, 0.6161, 0.8791, 0.6161, 0.8561, 0.6088, 0.8561, 0.6088, 0.8627, 0.6121, 0.8627, 0.6121, 0.8495, 0.6055, 0.8495, 0.6055, 0.8561, 0.6088, 0.8561, 0.6088, 0.8343, 0.6042, 0.8343, 0.6042, 0.8495, 0.6055, 0.8495, 0.6055, 0.8191, 0.6029, 0.8191, 0.6029, 0.8343, 0.6042, 0.8343, 0.6042, 0.8119, 0.6029, 0.8119, 0.6029, 0.8191, 0.6029, 0.8191, 0.6029, 0.8046, 0.6029, 0.8046, 0.6029, 0.8119, 0.6029, 0.8119, 0.6029, 0.7974, 0.6035, 0.7974, 0.6035, 0.8046, 0.6029, 0.8046, 0.6029, 0.7901, 0.6042, 0.7901, 0.6042, 0.7974, 0.6035, 0.7974, 0.6035, 0.7809, 0.6042, 0.7809, 0.6042, 0.7901, 0.6042, 0.7901, 0.6042, 0.7717, 0.6042, 0.7717, 0.6042, 0.7809, 0.6042, 0.7809, 0.6042, 0.7611, 0.6022, 0.7611, 0.6022, 0.7717, 0.6042, 0.7717, 0.6042, 0.7506, 0.6002, 0.7506, 0.6002, 0.7611, 0.6022, 0.7611, 0.6022, 0.7473, 0.6002, 0.7473, 0.6002, 0.7506, 0.6002, 0.7506, 0.6002, 0.744, 0.6002, 0.744, 0.6002, 0.7473, 0.6002, 0.7473, 0.6002, 0.744, 0.5976, 0.744, 0.5976, 0.744, 0.6002, 0.744, 0.6002, 0.744, 0.595, 0.744, 0.595, 0.744, 0.5976, 0.744, 0.5976, 0.7473, 0.5923, 0.7473, 0.5923, 0.744, 0.595, 0.744, 0.595, 0.7506, 0.5897, 0.7506, 0.5897, 0.7473, 0.5923, 0.7473, 0.5923, 0.7532, 0.587, 0.7532, 0.587, 0.7506, 0.5897, 0.7506, 0.5897, 0.7558, 0.5844, 0.7558, 0.5844, 0.7532, 0.587, 0.7532, 0.587, 0.7558, 0.5804, 0.7558, 0.5804, 0.7558, 0.5844, 0.7558, 0.5844, 0.7558, 0.5765, 0.7558, 0.5765, 0.7558, 0.5804, 0.7558, 0.5804, 0.7552, 0.5739, 0.7552, 0.5739, 0.7558, 0.5765, 0.7558, 0.5765, 0.7545, 0.5712, 0.7545, 0.5712, 0.7552, 0.5739, 0.7552, 0.5739, 0.7499, 0.5699, 0.7499, 0.5699, 0.7545, 0.5712, 0.7545, 0.5712, 0.7453, 0.5686, 0.7453, 0.5686, 0.7499, 0.5699, 0.7499, 0.5699, 0.7387, 0.5712, 0.7387, 0.5712, 0.7453, 0.5686, 0.7453, 0.5686, 0.7321, 0.5739, 0.7321, 0.5739, 0.7387, 0.5712, 0.7387, 0.5712, 0.7262, 0.5778, 0.7262, 0.5778, 0.7321, 0.5739, 0.7321, 0.5739, 0.7202, 0.5818, 0.7202, 0.5818, 0.7262, 0.5778, 0.7262, 0.5778, 0.7183, 0.5765, 0.7183, 0.5765, 0.7202, 0.5818, 0.7202, 0.5818, 0.7163, 0.5712, 0.7163, 0.5712, 0.7183, 0.5765, 0.7183, 0.5765, 0.7136, 0.5653, 0.7136, 0.5653, 0.7163, 0.5712, 0.7163, 0.5712, 0.711, 0.5593, 0.711, 0.5593, 0.7136, 0.5653, 0.7136, 0.5653, 0.715, 0.5462, 0.715, 0.5462, 0.711, 0.5593, 0.711, 0.5593, 0.8983, 0.5343, 0.8983, 0.5343, 0.715, 0.5462, 0.715, 0.5462, 0.9075, 0.5462, 0.9075, 0.5462, 0.8983, 0.5343, 0.8983, 0.5343, 0.9141, 0.5554, 0.9141, 0.5554, 0.9075, 0.5462, 0.9075, 0.5462, 0.922, 0.5673, 0.922, 0.5673, 0.9141, 0.5554, 0.9141, 0.5554, 0.9286, 0.5831, 0.9286, 0.5831, 0.922, 0.5673, 0.922, 0.5673, 0.9365, 0.6002, 0.9365, 0.6002, 0.9286, 0.5831, 0.9286, 0.5831, 0.9418, 0.6385, 0.9418, 0.6385, 0.9365, 0.6002, 0.9365, 0.6002, 0.9339, 0.6352, 0.9339, 0.6352, 0.9418, 0.6385, 0.9418, 0.6385, 0.926, 0.6319, 0.926, 0.6319, 0.9339, 0.6352, 0.9339, 0.6352, 0.715, 0.5462, 0.711, 0.5593, 0.3549, 0.5646, 0.3503, 0.5587, 0.3457, 0.5528, 0.3345, 0.5514, 0.3233, 0.5501, 0.3154, 0.5521, 0.3075, 0.5541, 0.2989, 0.5547, 0.2903, 0.5554, 0.2817, 0.556, 0.2732, 0.5567, 0.2613, 0.5574, 0.2494, 0.558, 0.2395, 0.5593, 0.2297, 0.5607, 0.2211, 0.562, 0.2125, 0.5633, 0.2006, 0.5653, 0.1888, 0.5673, 0.1769, 0.5692, 0.165, 0.5712, 0.1558, 0.5725, 0.1466, 0.5739, 0.138, 0.5752, 0.1294, 0.5765, 0.1235, 0.5778, 0.1176, 0.5791, 0.1149, 0.5844, 0.1123, 0.5897, 0.1044, 0.5903, 0.09646, 0.591, 0.08789, 0.591, 0.07932, 0.591, 0.07404, 0.5857, 0.06877, 0.5804, 0.07009, 0.558, 0.08987, 0.5409, 0.111, 0.5514, 0.1413, 0.5488, 0.1611, 0.5475, 0.1756, 0.5409, 0.1993, 0.5396, 0.2231, 0.5343, 0.2534, 0.5303, 0.2758, 0.5303, 0.3154, 0.5237, 0.3299, 0.5013, 0.3312, 0.4763, 0.3549, 0.4776, 0.3853, 0.4789, 0.409, 0.4802, 0.4354, 0.4842, 0.467, 0.4868, 0.504, 0.4934, 0.5501, 0.4947, 0.5804, 0.4921, 0.6002, 0.4934, 0.6266, 0.4934, 0.6477, 0.4868, 0.6794, 0.4868, 0.6978, 0.4802, 0.7268, 0.4802, 0.7387, 0.4802, 0.7519, 0.4815, 0.7769, 0.4829, 0.7994, 0.4868, 0.8416, 0.496, 0.8521, 0.5237, 0.8679, 0.5079, 0.8851, 0.5185, 0.8983, 0.5343, 0.3549, 0.5646, 0.3549, 0.5646, 0.711, 0.5593, 0.711, 0.5593, 0.3503, 0.5587, 0.3503, 0.5587, 0.3549, 0.5646, 0.3549, 0.5646, 0.3457, 0.5528, 0.3457, 0.5528, 0.3503, 0.5587, 0.3503, 0.5587, 0.3345, 0.5514, 0.3345, 0.5514, 0.3457, 0.5528, 0.3457, 0.5528, 0.3233, 0.5501, 0.3233, 0.5501, 0.3345, 0.5514, 0.3345, 0.5514, 0.3154, 0.5521, 0.3154, 0.5521, 0.3233, 0.5501, 0.3233, 0.5501, 0.3075, 0.5541, 0.3075, 0.5541, 0.3154, 0.5521, 0.3154, 0.5521, 0.2989, 0.5547, 0.2989, 0.5547, 0.3075, 0.5541, 0.3075, 0.5541, 0.2903, 0.5554, 0.2903, 0.5554, 0.2989, 0.5547, 0.2989, 0.5547, 0.2817, 0.556, 0.2817, 0.556, 0.2903, 0.5554, 0.2903, 0.5554, 0.2732, 0.5567, 0.2732, 0.5567, 0.2817, 0.556, 0.2817, 0.556, 0.2613, 0.5574, 0.2613, 0.5574, 0.2732, 0.5567, 0.2732, 0.5567, 0.2494, 0.558, 0.2494, 0.558, 0.2613, 0.5574, 0.2613, 0.5574, 0.2395, 0.5593, 0.2395, 0.5593, 0.2494, 0.558, 0.2494, 0.558, 0.2297, 0.5607, 0.2297, 0.5607, 0.2395, 0.5593, 0.2395, 0.5593, 0.2211, 0.562, 0.2211, 0.562, 0.2297, 0.5607, 0.2297, 0.5607, 0.2125, 0.5633, 0.2125, 0.5633, 0.2211, 0.562, 0.2211, 0.562, 0.2006, 0.5653, 0.2006, 0.5653, 0.2125, 0.5633, 0.2125, 0.5633, 0.1888, 0.5673, 0.1888, 0.5673, 0.2006, 0.5653, 0.2006, 0.5653, 0.1769, 0.5692, 0.1769, 0.5692, 0.1888, 0.5673, 0.1888, 0.5673, 0.165, 0.5712, 0.165, 0.5712, 0.1769, 0.5692, 0.1769, 0.5692, 0.1558, 0.5725, 0.1558, 0.5725, 0.165, 0.5712, 0.165, 0.5712, 0.1466, 0.5739, 0.1466, 0.5739, 0.1558, 0.5725, 0.1558, 0.5725, 0.138, 0.5752, 0.138, 0.5752, 0.1466, 0.5739, 0.1466, 0.5739, 0.1294, 0.5765, 0.1294, 0.5765, 0.138, 0.5752, 0.138, 0.5752, 0.1235, 0.5778, 0.1235, 0.5778, 0.1294, 0.5765, 0.1294, 0.5765, 0.1176, 0.5791, 0.1176, 0.5791, 0.1235, 0.5778, 0.1235, 0.5778, 0.1149, 0.5844, 0.1149, 0.5844, 0.1176, 0.5791, 0.1176, 0.5791, 0.1123, 0.5897, 0.1123, 0.5897, 0.1149, 0.5844, 0.1149, 0.5844, 0.1044, 0.5903, 0.1044, 0.5903, 0.1123, 0.5897, 0.1123, 0.5897, 0.09646, 0.591, 0.09646, 0.591, 0.1044, 0.5903, 0.1044, 0.5903, 0.08789, 0.591, 0.08789, 0.591, 0.09646, 0.591, 0.09646, 0.591, 0.07932, 0.591, 0.07932, 0.591, 0.08789, 0.591, 0.08789, 0.591, 0.07404, 0.5857, 0.07404, 0.5857, 0.07932, 0.591, 0.07932, 0.591, 0.06877, 0.5804, 0.06877, 0.5804, 0.07404, 0.5857, 0.07404, 0.5857, 0.07009, 0.558, 0.07009, 0.558, 0.06877, 0.5804, 0.06877, 0.5804, 0.08987, 0.5409, 0.08987, 0.5409, 0.07009, 0.558, 0.07009, 0.558, 0.111, 0.5514, 0.111, 0.5514, 0.08987, 0.5409, 0.08987, 0.5409, 0.1413, 0.5488, 0.1413, 0.5488, 0.111, 0.5514, 0.111, 0.5514, 0.1611, 0.5475, 0.1611, 0.5475, 0.1413, 0.5488, 0.1413, 0.5488, 0.1756, 0.5409, 0.1756, 0.5409, 0.1611, 0.5475, 0.1611, 0.5475, 0.1993, 0.5396, 0.1993, 0.5396, 0.1756, 0.5409, 0.1756, 0.5409, 0.2231, 0.5343, 0.2231, 0.5343, 0.1993, 0.5396, 0.1993, 0.5396, 0.2534, 0.5303, 0.2534, 0.5303, 0.2231, 0.5343, 0.2231, 0.5343, 0.2758, 0.5303, 0.2758, 0.5303, 0.2534, 0.5303, 0.2534, 0.5303, 0.3154, 0.5237, 0.3154, 0.5237, 0.2758, 0.5303, 0.2758, 0.5303, 0.3299, 0.5013, 0.3299, 0.5013, 0.3154, 0.5237, 0.3154, 0.5237, 0.3312, 0.4763, 0.3312, 0.4763, 0.3299, 0.5013, 0.3299, 0.5013, 0.3549, 0.4776, 0.3549, 0.4776, 0.3312, 0.4763, 0.3312, 0.4763, 0.3853, 0.4789, 0.3853, 0.4789, 0.3549, 0.4776, 0.3549, 0.4776, 0.409, 0.4802, 0.409, 0.4802, 0.3853, 0.4789, 0.3853, 0.4789, 0.4354, 0.4842, 0.4354, 0.4842, 0.409, 0.4802, 0.409, 0.4802, 0.467, 0.4868, 0.467, 0.4868, 0.4354, 0.4842, 0.4354, 0.4842, 0.504, 0.4934, 0.504, 0.4934, 0.467, 0.4868, 0.467, 0.4868, 0.5501, 0.4947, 0.5501, 0.4947, 0.504, 0.4934, 0.504, 0.4934, 0.5804, 0.4921, 0.5804, 0.4921, 0.5501, 0.4947, 0.5501, 0.4947, 0.6002, 0.4934, 0.6002, 0.4934, 0.5804, 0.4921, 0.5804, 0.4921, 0.6266, 0.4934, 0.6266, 0.4934, 0.6002, 0.4934, 0.6002, 0.4934, 0.6477, 0.4868, 0.6477, 0.4868, 0.6266, 0.4934, 0.6266, 0.4934, 0.6794, 0.4868, 0.6794, 0.4868, 0.6477, 0.4868, 0.6477, 0.4868, 0.6978, 0.4802, 0.6978, 0.4802, 0.6794, 0.4868, 0.6794, 0.4868, 0.7268, 0.4802, 0.7268, 0.4802, 0.6978, 0.4802, 0.6978, 0.4802, 0.7387, 0.4802, 0.7387, 0.4802, 0.7268, 0.4802, 0.7268, 0.4802, 0.7519, 0.4815, 0.7519, 0.4815, 0.7387, 0.4802, 0.7387, 0.4802, 0.7769, 0.4829, 0.7769, 0.4829, 0.7519, 0.4815, 0.7519, 0.4815, 0.7994, 0.4868, 0.7994, 0.4868, 0.7769, 0.4829, 0.7769, 0.4829, 0.8416, 0.496, 0.8416, 0.496, 0.7994, 0.4868, 0.7994, 0.4868, 0.8521, 0.5237, 0.8521, 0.5237, 0.8416, 0.496, 0.8416, 0.496, 0.8679, 0.5079, 0.8679, 0.5079, 0.8521, 0.5237, 0.8521, 0.5237, 0.8851, 0.5185, 0.8851, 0.5185, 0.8679, 0.5079, 0.8679, 0.5079, 0.8983, 0.5343, 0.8983, 0.5343, 0.8851, 0.5185, 0.8851, 0.5185, 0.711, 0.5593, 0.7044, 0.5659, 0.6978, 0.5725, 0.6899, 0.5804, 0.682, 0.5884, 0.6721, 0.5851, 0.6622, 0.5818, 0.6517, 0.5798, 0.6411, 0.5778, 0.6312, 0.5785, 0.6213, 0.5791, 0.6095, 0.5771, 0.5976, 0.5752, 0.5864, 0.5732, 0.5752, 0.5712, 0.564, 0.5712, 0.5528, 0.5712, 0.5402, 0.5699, 0.5277, 0.5686, 0.5152, 0.5699, 0.5026, 0.5712, 0.4947, 0.5699, 0.4868, 0.5686, 0.4697, 0.5706, 0.4525, 0.5725, 0.442, 0.5725, 0.4314, 0.5725, 0.4215, 0.5732, 0.4116, 0.5739, 0.3991, 0.5765, 0.3866, 0.5791, 0.3747, 0.5798, 0.3628, 0.5804, 0.3589, 0.5725, 0.3549, 0.5646, 0.7044, 0.5659, 0.7044, 0.5659, 0.711, 0.5593, 0.711, 0.5593, 0.6978, 0.5725, 0.6978, 0.5725, 0.7044, 0.5659, 0.7044, 0.5659, 0.6899, 0.5804, 0.6899, 0.5804, 0.6978, 0.5725, 0.6978, 0.5725, 0.682, 0.5884, 0.682, 0.5884, 0.6899, 0.5804, 0.6899, 0.5804, 0.6721, 0.5851, 0.6721, 0.5851, 0.682, 0.5884, 0.682, 0.5884, 0.6622, 0.5818, 0.6622, 0.5818, 0.6721, 0.5851, 0.6721, 0.5851, 0.6517, 0.5798, 0.6517, 0.5798, 0.6622, 0.5818, 0.6622, 0.5818, 0.6411, 0.5778, 0.6411, 0.5778, 0.6517, 0.5798, 0.6517, 0.5798, 0.6312, 0.5785, 0.6312, 0.5785, 0.6411, 0.5778, 0.6411, 0.5778, 0.6213, 0.5791, 0.6213, 0.5791, 0.6312, 0.5785, 0.6312, 0.5785, 0.6095, 0.5771, 0.6095, 0.5771, 0.6213, 0.5791, 0.6213, 0.5791, 0.5976, 0.5752, 0.5976, 0.5752, 0.6095, 0.5771, 0.6095, 0.5771, 0.5864, 0.5732, 0.5864, 0.5732, 0.5976, 0.5752, 0.5976, 0.5752, 0.5752, 0.5712, 0.5752, 0.5712, 0.5864, 0.5732, 0.5864, 0.5732, 0.564, 0.5712, 0.564, 0.5712, 0.5752, 0.5712, 0.5752, 0.5712, 0.5528, 0.5712, 0.5528, 0.5712, 0.564, 0.5712, 0.564, 0.5712, 0.5402, 0.5699, 0.5402, 0.5699, 0.5528, 0.5712, 0.5528, 0.5712, 0.5277, 0.5686, 0.5277, 0.5686, 0.5402, 0.5699, 0.5402, 0.5699, 0.5152, 0.5699, 0.5152, 0.5699, 0.5277, 0.5686, 0.5277, 0.5686, 0.5026, 0.5712, 0.5026, 0.5712, 0.5152, 0.5699, 0.5152, 0.5699, 0.4947, 0.5699, 0.4947, 0.5699, 0.5026, 0.5712, 0.5026, 0.5712, 0.4868, 0.5686, 0.4868, 0.5686, 0.4947, 0.5699, 0.4947, 0.5699, 0.4697, 0.5706, 0.4697, 0.5706, 0.4868, 0.5686, 0.4868, 0.5686, 0.4525, 0.5725, 0.4525, 0.5725, 0.4697, 0.5706, 0.4697, 0.5706, 0.442, 0.5725, 0.442, 0.5725, 0.4525, 0.5725, 0.4525, 0.5725, 0.4314, 0.5725, 0.4314, 0.5725, 0.442, 0.5725, 0.442, 0.5725, 0.4215, 0.5732, 0.4215, 0.5732, 0.4314, 0.5725, 0.4314, 0.5725, 0.4116, 0.5739, 0.4116, 0.5739, 0.4215, 0.5732, 0.4215, 0.5732, 0.3991, 0.5765, 0.3991, 0.5765, 0.4116, 0.5739, 0.4116, 0.5739, 0.3866, 0.5791, 0.3866, 0.5791, 0.3991, 0.5765, 0.3991, 0.5765, 0.3747, 0.5798, 0.3747, 0.5798, 0.3866, 0.5791, 0.3866, 0.5791, 0.3628, 0.5804, 0.3628, 0.5804, 0.3747, 0.5798, 0.3747, 0.5798, 0.3589, 0.5725, 0.3589, 0.5725, 0.3628, 0.5804, 0.3628, 0.5804, 0.3549, 0.5646, 0.3549, 0.5646, 0.3589, 0.5725, 0.3589, 0.5725, 0.711, 0.5593, 0.3549, 0.5646, 0.3589, 0.5725, 0.3628, 0.5804, 0.3747, 0.5798, 0.3866, 0.5791, 0.3991, 0.5765, 0.4116, 0.5739, 0.4215, 0.5732, 0.4314, 0.5725, 0.442, 0.5725, 0.4525, 0.5725, 0.4697, 0.5706, 0.4868, 0.5686, 0.4947, 0.5699, 0.5026, 0.5712, 0.5152, 0.5699, 0.5277, 0.5686, 0.5402, 0.5699, 0.5528, 0.5712, 0.564, 0.5712, 0.5752, 0.5712, 0.5864, 0.5732, 0.5976, 0.5752, 0.6095, 0.5771, 0.6213, 0.5791, 0.6312, 0.5785, 0.6411, 0.5778, 0.6517, 0.5798, 0.6622, 0.5818, 0.6721, 0.5851, 0.682, 0.5884, 0.6899, 0.5804, 0.6978, 0.5725, 0.7044, 0.5659, 0.3589, 0.5725, 0.3589, 0.5725, 0.3549, 0.5646, 0.3549, 0.5646, 0.3628, 0.5804, 0.3628, 0.5804, 0.3589, 0.5725, 0.3589, 0.5725, 0.3747, 0.5798, 0.3747, 0.5798, 0.3628, 0.5804, 0.3628, 0.5804, 0.3866, 0.5791, 0.3866, 0.5791, 0.3747, 0.5798, 0.3747, 0.5798, 0.3991, 0.5765, 0.3991, 0.5765, 0.3866, 0.5791, 0.3866, 0.5791, 0.4116, 0.5739, 0.4116, 0.5739, 0.3991, 0.5765, 0.3991, 0.5765, 0.4215, 0.5732, 0.4215, 0.5732, 0.4116, 0.5739, 0.4116, 0.5739, 0.4314, 0.5725, 0.4314, 0.5725, 0.4215, 0.5732, 0.4215, 0.5732, 0.442, 0.5725, 0.442, 0.5725, 0.4314, 0.5725, 0.4314, 0.5725, 0.4525, 0.5725, 0.4525, 0.5725, 0.442, 0.5725, 0.442, 0.5725, 0.4697, 0.5706, 0.4697, 0.5706, 0.4525, 0.5725, 0.4525, 0.5725, 0.4868, 0.5686, 0.4868, 0.5686, 0.4697, 0.5706, 0.4697, 0.5706, 0.4947, 0.5699, 0.4947, 0.5699, 0.4868, 0.5686, 0.4868, 0.5686, 0.5026, 0.5712, 0.5026, 0.5712, 0.4947, 0.5699, 0.4947, 0.5699, 0.5152, 0.5699, 0.5152, 0.5699, 0.5026, 0.5712, 0.5026, 0.5712, 0.5277, 0.5686, 0.5277, 0.5686, 0.5152, 0.5699, 0.5152, 0.5699, 0.5402, 0.5699, 0.5402, 0.5699, 0.5277, 0.5686, 0.5277, 0.5686, 0.5528, 0.5712, 0.5528, 0.5712, 0.5402, 0.5699, 0.5402, 0.5699, 0.564, 0.5712, 0.564, 0.5712, 0.5528, 0.5712, 0.5528, 0.5712, 0.5752, 0.5712, 0.5752, 0.5712, 0.564, 0.5712, 0.564, 0.5712, 0.5864, 0.5732, 0.5864, 0.5732, 0.5752, 0.5712, 0.5752, 0.5712, 0.5976, 0.5752, 0.5976, 0.5752, 0.5864, 0.5732, 0.5864, 0.5732, 0.6095, 0.5771, 0.6095, 0.5771, 0.5976, 0.5752, 0.5976, 0.5752, 0.6213, 0.5791, 0.6213, 0.5791, 0.6095, 0.5771, 0.6095, 0.5771, 0.6312, 0.5785, 0.6312, 0.5785, 0.6213, 0.5791, 0.6213, 0.5791, 0.6411, 0.5778, 0.6411, 0.5778, 0.6312, 0.5785, 0.6312, 0.5785, 0.6517, 0.5798, 0.6517, 0.5798, 0.6411, 0.5778, 0.6411, 0.5778, 0.6622, 0.5818, 0.6622, 0.5818, 0.6517, 0.5798, 0.6517, 0.5798, 0.6721, 0.5851, 0.6721, 0.5851, 0.6622, 0.5818, 0.6622, 0.5818, 0.682, 0.5884, 0.682, 0.5884, 0.6721, 0.5851, 0.6721, 0.5851, 0.6899, 0.5804, 0.6899, 0.5804, 0.682, 0.5884, 0.682, 0.5884, 0.6978, 0.5725, 0.6978, 0.5725, 0.6899, 0.5804, 0.6899, 0.5804, 0.7044, 0.5659, 0.7044, 0.5659, 0.6978, 0.5725, 0.6978, 0.5725, 0.711, 0.5593, 0.711, 0.5593, 0.7044, 0.5659, 0.7044, 0.5659])
me_plane.update()

# ---- objects
ob_plane = bpy.data.objects.new('Plane', me_plane)

# ---- transforms, parenting, visibility, modifiers, constraints
ob_plane.location = (0.0, 0.0, 0.0)

# ---- collection membership
col_collection.objects.link(ob_plane)

# ---- scene / render settings (as saved in the file)
scene.frame_start = 1; scene.frame_end = 250; scene.frame_set(0)
scene.render.engine = 'BLENDER_EEVEE_NEXT'
scene.cycles.sampling_pattern = 'TABULATED_SOBOL'
scene.view_settings.view_transform = 'Filmic'
bpy.context.view_layer.update()

# ---- added for rendering (the .blend has no active camera and no usable light): camera, sun
cam_auto = bpy.data.cameras.new('AutoCamera')
cam_auto.lens = 50.0
cam_auto.sensor_width = 36.0
cam_auto.clip_end = 1000.0
ob_auto_camera = bpy.data.objects.new('AutoCamera', cam_auto)
scene.collection.objects.link(ob_auto_camera)
ob_auto_camera.location = (1.76487, -1.9671, 1.5953)
ob_auto_camera.rotation_euler = (1.09748, -7.21219e-08, 0.694738)
scene.camera = ob_auto_camera
light_auto_sun = bpy.data.lights.new('AutoSun', 'SUN')
light_auto_sun.energy = 3.0
light_auto_sun.angle = 0.0523599
ob_auto_sun = bpy.data.objects.new('AutoSun', light_auto_sun)
scene.collection.objects.link(ob_auto_sun)
ob_auto_sun.rotation_euler = (0.872665, 0.174533, 0.523599)
bpy.context.view_layer.update()
